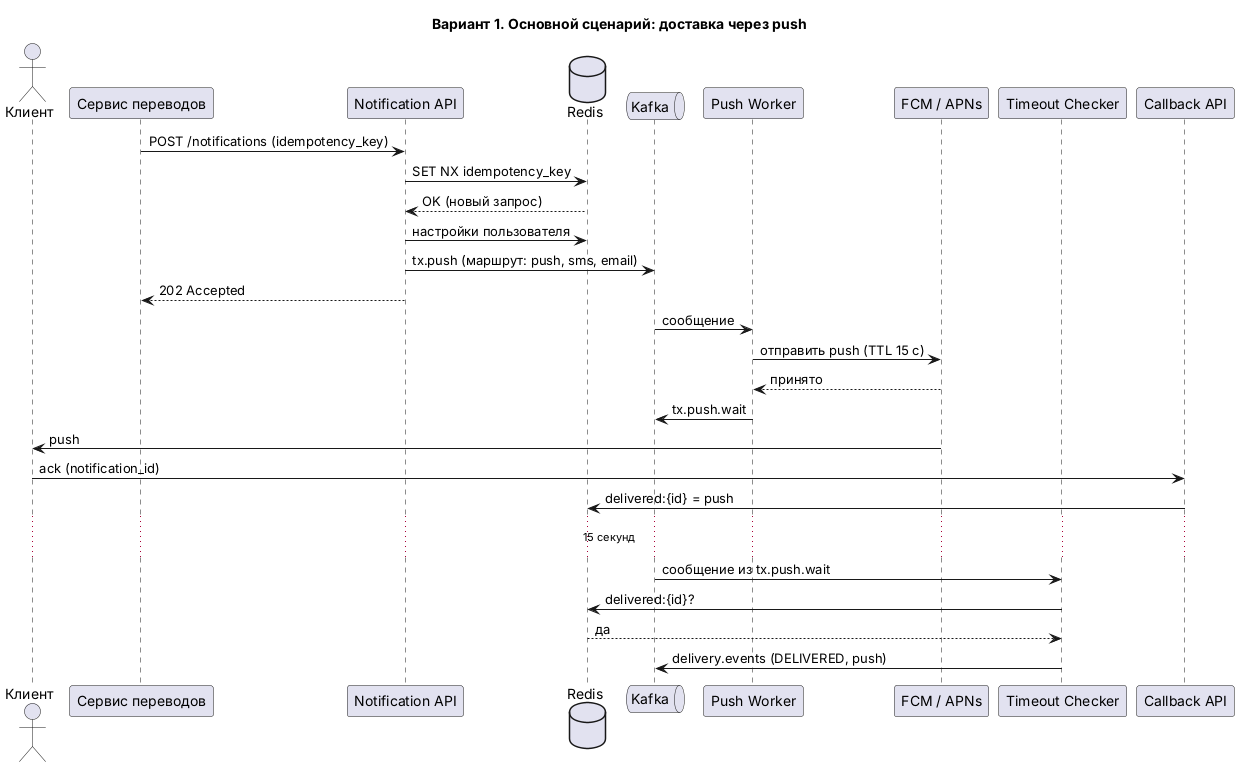

The diagram above was rendered by PlantUML. Its source (embedded in the PNG):
@startuml
title Вариант 1. Основной сценарий: доставка через push
actor "Клиент" as U
participant "Сервис переводов" as P
participant "Notification API" as API
database "Redis" as R
queue "Kafka" as K
participant "Push Worker" as PW
participant "FCM / APNs" as F
participant "Timeout Checker" as TC
participant "Callback API" as CB

P -> API: POST /notifications (idempotency_key)
API -> R: SET NX idempotency_key
R --> API: OK (новый запрос)
API -> R: настройки пользователя
API -> K: tx.push (маршрут: push, sms, email)
API --> P: 202 Accepted
K -> PW: сообщение
PW -> F: отправить push (TTL 15 с)
F --> PW: принято
PW -> K: tx.push.wait
F -> U: push
U -> CB: ack (notification_id)
CB -> R: delivered:{id} = push
... 15 секунд ...
K -> TC: сообщение из tx.push.wait
TC -> R: delivered:{id}?
R --> TC: да
TC -> K: delivery.events (DELIVERED, push)
@enduml